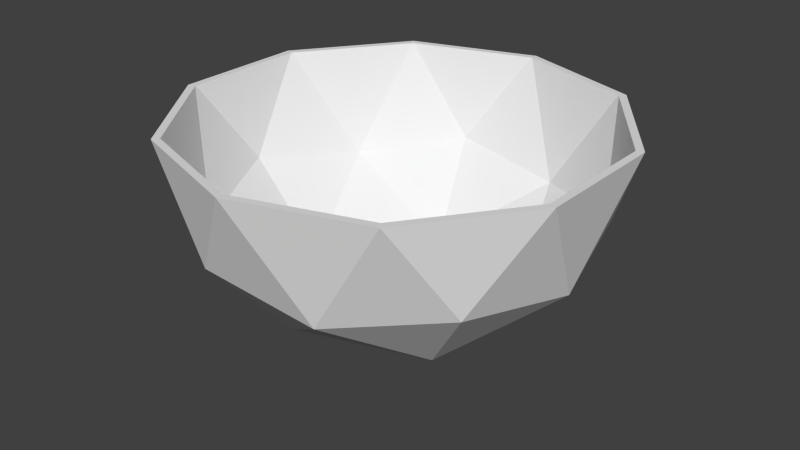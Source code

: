 # Source: bowl-collider.blend  (saved by Blender 2.73.0; exported with 4.5.12 LTS)
import bpy
from mathutils import Matrix  # noqa: F401  (used for matrix-valued properties, if any)

bpy.ops.wm.read_factory_settings(use_empty=True)
scene = bpy.context.scene
scene.name = 'Scene'

# ---- collections
col_collection_1 = bpy.data.collections.new('Collection 1'); scene.collection.children.link(col_collection_1)

# ---- world
world_world = bpy.data.worlds.new('World'); scene.world = world_world
world_world.color = (0.05088, 0.05088, 0.05088)
world_world.use_sun_shadow = False
world_world.sun_shadow_jitter_overblur = 0.0
world_world.cycles.sampling_method = 'MANUAL'
world_world.cycles.sample_map_resolution = 256

# ---- meshes
me_icosphere_014 = bpy.data.meshes.new('Icosphere.014')
me_icosphere_014.from_pydata([(0.0, 0.0, -1.0), (0.4253, -0.309, -0.8507), (-0.1625, -0.5, -0.8507), (-0.5257, 0.0, -0.8507), (0.4253, 0.309, -0.8507), (0.2629, -0.809, -0.5257), (-0.1625, 0.5, -0.8507), (-0.6882, -0.5, -0.5257), (0.8506, 0.0, -0.5257), (-0.2764, -0.8506, -0.4472), (0.7236, -0.5257, -0.4472), (-0.6882, 0.5, -0.5257), (-0.8944, 0.0, -0.4472), (0.7236, 0.5257, -0.4472), (0.2629, 0.809, -0.5257), (0.0, -1.0, 0.0), (0.5878, -0.809, 0.0), (-0.2764, 0.8506, -0.4472), (-0.9511, -0.309, 0.0), (-0.5878, -0.809, 0.0), (0.9511, 0.309, 0.0), (0.9511, -0.309, 0.0), (-0.5878, 0.809, 0.0), (-0.9511, 0.309, 0.0), (0.5878, 0.809, 0.0), (0.0, 1.0, 0.0), (-0.003641, -0.9631, 0.0), (0.002946, 0.9629, 0.0), (0.5636, 0.7807, 0.0), (0.569, 0.777, 0.0), (0.9148, 0.3011, 0.0), (0.9167, 0.2948, 0.0), (0.9167, -0.2948, 0.0), (0.9148, -0.3011, 0.0), (0.569, -0.777, 0.0), (0.5636, -0.7807, 0.0), (0.002946, -0.9629, 0.0), (-0.9149, -0.3004, 0.0), (-0.9171, -0.2941, 0.0), (-0.9171, 0.2941, 0.0), (-0.9149, 0.3004, 0.0), (-0.5684, 0.7773, 0.0), (-0.5631, 0.7813, 0.0), (-0.003641, 0.9631, 0.0), (-0.5631, -0.7813, 0.0), (-0.5684, -0.7773, 0.0), (0.0, 0.0, -0.9592), (-0.1568, -0.4825, -0.815), (0.4105, -0.2982, -0.815), (-0.5074, 0.0, -0.815), (0.4105, 0.2982, -0.815), (0.2537, -0.7807, -0.5015), (-0.1568, 0.4825, -0.815), (-0.6641, -0.4825, -0.5015), (0.8209, 0.0, -0.5015), (-0.2667, -0.8209, -0.4257), (0.6983, -0.5074, -0.4257), (-0.6641, 0.4825, -0.5015), (-0.8632, 0.0, -0.4257), (0.6983, 0.5074, -0.4257), (0.2537, 0.7807, -0.5015), (-0.2667, 0.8209, -0.4257)], [], [(0, 1, 2), (0, 2, 3), (1, 0, 4), (2, 1, 5), (0, 3, 6), (3, 2, 7), (8, 1, 4), (0, 6, 4), (2, 5, 9), (1, 10, 5), (6, 3, 11), (3, 7, 12), (2, 9, 7), (8, 4, 13), (10, 1, 8), (4, 6, 14), (9, 5, 15), (5, 10, 16), (6, 11, 17), (3, 12, 11), (12, 7, 18), (7, 9, 19), (8, 13, 20), (4, 14, 13), (10, 8, 21), (6, 17, 14), (9, 15, 19), (15, 5, 16), (10, 21, 16), (17, 11, 22), (11, 12, 23), (12, 18, 23), (18, 7, 19), (21, 8, 20), (13, 24, 20), (13, 14, 24), (14, 17, 25), (26, 15, 16, 21, 20, 24, 25, 27, 28, 29, 30, 31, 32, 33, 34, 35, 36), (37, 38, 39, 40, 41, 42, 43, 27, 25, 22, 23, 18, 19, 15, 26, 44, 45), (17, 22, 25), (22, 11, 23), (24, 14, 25), (46, 47, 48), (46, 49, 47), (48, 50, 46), (47, 51, 48), (46, 52, 49), (49, 53, 47), (54, 50, 48), (46, 50, 52), (47, 55, 51), (48, 51, 56), (52, 57, 49), (49, 58, 53), (47, 53, 55), (54, 59, 50), (56, 54, 48), (50, 60, 52), (26, 36, 51, 55), (35, 34, 56, 51), (52, 61, 57), (49, 57, 58), (38, 37, 53, 58), (45, 44, 55, 53), (31, 30, 59, 54), (50, 59, 60), (33, 32, 54, 56), (52, 60, 61), (44, 26, 55), (36, 35, 51), (34, 33, 56), (42, 41, 57, 61), (40, 39, 58, 57), (39, 38, 58), (37, 45, 53), (32, 31, 54), (30, 29, 59), (29, 28, 60, 59), (27, 43, 61, 60), (43, 42, 61), (41, 40, 57), (28, 27, 60)])
me_icosphere_014.use_remesh_preserve_volume = False
me_icosphere_014.use_remesh_preserve_attributes = False
me_icosphere_014.use_mirror_vertex_groups = False
me_icosphere_014.update()

# ---- objects
ob_icosphere = bpy.data.objects.new('Icosphere', me_icosphere_014)

# ---- transforms, parenting, visibility, modifiers, constraints
ob_icosphere.location = (0.0, 0.0, 0.0)
ob_icosphere.lineart.crease_threshold = 0.0

# ---- collection membership
col_collection_1.objects.link(ob_icosphere)

# ---- scene / render settings (as saved in the file)
scene.frame_start = 1; scene.frame_end = 250; scene.frame_set(1)
scene.render.engine = 'BLENDER_EEVEE_NEXT'
scene.render.resolution_percentage = 50
scene.render.dither_intensity = 0.0
scene.cycles.use_denoising = False
scene.cycles.samples = 10
scene.cycles.sampling_pattern = 'TABULATED_SOBOL'
scene.cycles.light_sampling_threshold = 0.0
scene.cycles.use_adaptive_sampling = False
scene.cycles.use_light_tree = False
scene.cycles.blur_glossy = 0.0
scene.cycles.pixel_filter_type = 'GAUSSIAN'
scene.cycles.sample_clamp_indirect = 0.0
scene.view_settings.view_transform = 'Standard'
bpy.context.view_layer.update()

# ---- added for rendering (the .blend has no active camera and no usable light): camera, sun
cam_auto = bpy.data.cameras.new('AutoCamera')
cam_auto.lens = 50.0
cam_auto.sensor_width = 36.0
cam_auto.clip_end = 1000.0
ob_auto_camera = bpy.data.objects.new('AutoCamera', cam_auto)
scene.collection.objects.link(ob_auto_camera)
ob_auto_camera.location = (2.71614, -3.25936, 1.67291)
ob_auto_camera.rotation_euler = (1.09748, -7.21219e-08, 0.694738)
scene.camera = ob_auto_camera
light_auto_sun = bpy.data.lights.new('AutoSun', 'SUN')
light_auto_sun.energy = 3.0
light_auto_sun.angle = 0.0523599
ob_auto_sun = bpy.data.objects.new('AutoSun', light_auto_sun)
scene.collection.objects.link(ob_auto_sun)
ob_auto_sun.rotation_euler = (0.872665, 0.174533, 0.523599)
bpy.context.view_layer.update()

